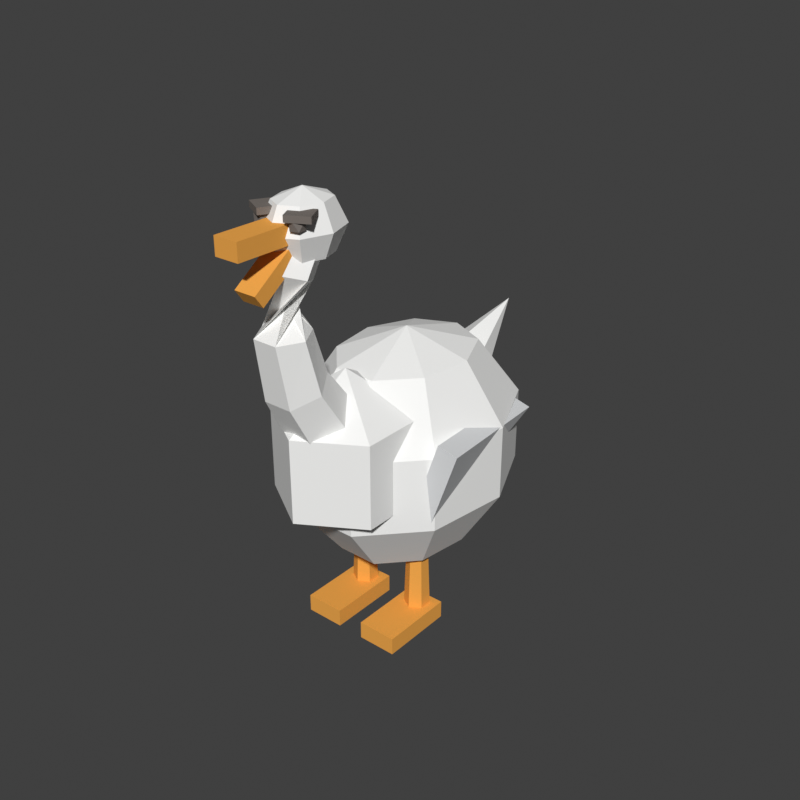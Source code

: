 # Source: goose_guard_v1.blend  (saved by Blender 5.2.44; exported with 4.5.12 LTS)
import bpy
from mathutils import Matrix  # noqa: F401  (used for matrix-valued properties, if any)

bpy.ops.wm.read_factory_settings(use_empty=True)
scene = bpy.context.scene
scene.name = 'Scene'

# ---- collections
col_collection = bpy.data.collections.new('Collection'); scene.collection.children.link(col_collection)

# ---- materials (node trees are filled in below, after node groups)
mat_orange = bpy.data.materials.new('Orange')
mat_goosewhite = bpy.data.materials.new('GooseWhite')
mat_goosegray = bpy.data.materials.new('GooseGray')
mat_dark = bpy.data.materials.new('Dark')

# ---- material node trees
mat_orange.use_nodes = True; mat_orange.node_tree.nodes.clear()
_N = mat_orange.node_tree.nodes; _L = mat_orange.node_tree.links
n0 = _N.new('ShaderNodeBsdfPrincipled'); n0.name = 'Principled BSDF'; n0.location = (-200, 100)
n0.inputs[0].default_value = (0.898, 0.404, 0.075, 1.0)
n0.inputs[2].default_value = 0.85
n0.inputs[10].default_value = 0.005
n0.inputs[13].default_value = 0.12
n1 = _N.new('ShaderNodeOutputMaterial'); n1.name = 'Material Output'; n1.location = (200, 100)
_L.new(n0.outputs[0], n1.inputs[0])
n1.is_active_output = True
mat_goosewhite.use_nodes = True; mat_goosewhite.node_tree.nodes.clear()
_N = mat_goosewhite.node_tree.nodes; _L = mat_goosewhite.node_tree.links
n0 = _N.new('ShaderNodeBsdfPrincipled'); n0.name = 'Principled BSDF'; n0.location = (-200, 100)
n0.inputs[0].default_value = (0.925, 0.925, 0.91, 1.0)
n0.inputs[2].default_value = 0.85
n0.inputs[10].default_value = 0.005
n0.inputs[13].default_value = 0.12
n1 = _N.new('ShaderNodeOutputMaterial'); n1.name = 'Material Output'; n1.location = (200, 100)
_L.new(n0.outputs[0], n1.inputs[0])
n1.is_active_output = True
mat_goosegray.use_nodes = True; mat_goosegray.node_tree.nodes.clear()
_N = mat_goosegray.node_tree.nodes; _L = mat_goosegray.node_tree.links
n0 = _N.new('ShaderNodeBsdfPrincipled'); n0.name = 'Principled BSDF'; n0.location = (-200, 100)
n0.inputs[0].default_value = (0.757, 0.769, 0.78, 1.0)
n0.inputs[2].default_value = 0.85
n0.inputs[10].default_value = 0.005
n0.inputs[13].default_value = 0.12
n1 = _N.new('ShaderNodeOutputMaterial'); n1.name = 'Material Output'; n1.location = (200, 100)
_L.new(n0.outputs[0], n1.inputs[0])
n1.is_active_output = True
mat_dark.use_nodes = True; mat_dark.node_tree.nodes.clear()
_N = mat_dark.node_tree.nodes; _L = mat_dark.node_tree.links
n0 = _N.new('ShaderNodeBsdfPrincipled'); n0.name = 'Principled BSDF'; n0.location = (-200, 100)
n0.inputs[0].default_value = (0.188, 0.165, 0.149, 1.0)
n0.inputs[2].default_value = 0.85
n0.inputs[10].default_value = 0.005
n0.inputs[13].default_value = 0.12
n1 = _N.new('ShaderNodeOutputMaterial'); n1.name = 'Material Output'; n1.location = (200, 100)
_L.new(n0.outputs[0], n1.inputs[0])
n1.is_active_output = True

# ---- world
world_world = bpy.data.worlds.new('World'); scene.world = world_world
world_world.use_nodes = True; world_world.node_tree.nodes.clear()
_N = world_world.node_tree.nodes; _L = world_world.node_tree.links
n0 = _N.new('ShaderNodeOutputWorld'); n0.name = 'World Output'; n0.location = (200, 100)
n1 = _N.new('ShaderNodeBackground'); n1.name = 'Background'; n1.location = (-200, 100)
n1.inputs[0].default_value = (0.05088, 0.05088, 0.05088, 1.0)
_L.new(n1.outputs[0], n0.inputs[0])
n0.is_active_output = True
world_world.color = (0.05088, 0.05088, 0.05088)
world_world.sun_shadow_jitter_overblur = 0.0

# ---- meshes
me_cone = bpy.data.meshes.new('Cone')
me_cone.from_pydata([(0.0, 0.034, -0.11), (0.0, 0.026, 0.11), (0.02944, 0.017, -0.11), (0.02252, 0.013, 0.11), (0.02944, -0.017, -0.11), (0.02252, -0.013, 0.11), (0.0, -0.034, -0.11), (0.0, -0.026, 0.11), (-0.02944, -0.017, -0.11), (-0.02252, -0.013, 0.11), (-0.02944, 0.017, -0.11), (-0.02252, 0.013, 0.11)], [], [(0, 1, 3, 2), (2, 3, 5, 4), (4, 5, 7, 6), (6, 7, 9, 8), (3, 1, 11, 9, 7, 5), (8, 9, 11, 10), (10, 11, 1, 0), (0, 2, 4, 6, 8, 10)])
_uv = me_cone.uv_layers.new(name='UVMap')
_uv.uv.foreach_set('vector', [1.0, 0.5, 1.0, 1.0, 0.8333, 1.0, 0.8333, 0.5, 0.8333, 0.5, 0.8333, 1.0, 0.6667, 1.0, 0.6667, 0.5, 0.6667, 0.5, 0.6667, 1.0, 0.5, 1.0, 0.5, 0.5, 0.5, 0.5, 0.5, 1.0, 0.3333, 1.0, 0.3333, 0.5, 0.4578, 0.37, 0.25, 0.49, 0.04215, 0.37, 0.04215, 0.13, 0.25, 0.01, 0.4578, 0.13, 0.3333, 0.5, 0.3333, 1.0, 0.1667, 1.0, 0.1667, 0.5, 0.1667, 0.5, 0.1667, 1.0, -8.941e-08, 1.0, -8.941e-08, 0.5, 0.75, 0.49, 0.9578, 0.37, 0.9578, 0.13, 0.75, 0.01, 0.5422, 0.13, 0.5422, 0.37])
me_cone.materials.append(mat_orange)
me_cone.update()
me_cube_001 = bpy.data.meshes.new('Cube.001')
me_cube_001.from_pydata([(-1.0, -1.0, -1.0), (-1.0, -1.0, 1.0), (-1.0, 1.0, -1.0), (-1.0, 1.0, 1.0), (1.0, -1.0, -1.0), (1.0, -1.0, 1.0), (1.0, 1.0, -1.0), (1.0, 1.0, 1.0)], [], [(0, 1, 3, 2), (2, 3, 7, 6), (6, 7, 5, 4), (4, 5, 1, 0), (2, 6, 4, 0), (7, 3, 1, 5)])
_uv = me_cube_001.uv_layers.new(name='UVMap')
_uv.uv.foreach_set('vector', [0.375, 0.0, 0.625, 0.0, 0.625, 0.25, 0.375, 0.25, 0.375, 0.25, 0.625, 0.25, 0.625, 0.5, 0.375, 0.5, 0.375, 0.5, 0.625, 0.5, 0.625, 0.75, 0.375, 0.75, 0.375, 0.75, 0.625, 0.75, 0.625, 1.0, 0.375, 1.0, 0.125, 0.5, 0.375, 0.5, 0.375, 0.75, 0.125, 0.75, 0.625, 0.5, 0.875, 0.5, 0.875, 0.75, 0.625, 0.75])
me_cube_001.materials.append(mat_orange)
me_cube_001.update()
me_cone_001 = bpy.data.meshes.new('Cone.001')
me_cone_001.from_pydata([(0.0, 0.034, -0.11), (0.0, 0.026, 0.11), (0.02944, 0.017, -0.11), (0.02252, 0.013, 0.11), (0.02944, -0.017, -0.11), (0.02252, -0.013, 0.11), (0.0, -0.034, -0.11), (0.0, -0.026, 0.11), (-0.02944, -0.017, -0.11), (-0.02252, -0.013, 0.11), (-0.02944, 0.017, -0.11), (-0.02252, 0.013, 0.11)], [], [(0, 1, 3, 2), (2, 3, 5, 4), (4, 5, 7, 6), (6, 7, 9, 8), (3, 1, 11, 9, 7, 5), (8, 9, 11, 10), (10, 11, 1, 0), (0, 2, 4, 6, 8, 10)])
_uv = me_cone_001.uv_layers.new(name='UVMap')
_uv.uv.foreach_set('vector', [1.0, 0.5, 1.0, 1.0, 0.8333, 1.0, 0.8333, 0.5, 0.8333, 0.5, 0.8333, 1.0, 0.6667, 1.0, 0.6667, 0.5, 0.6667, 0.5, 0.6667, 1.0, 0.5, 1.0, 0.5, 0.5, 0.5, 0.5, 0.5, 1.0, 0.3333, 1.0, 0.3333, 0.5, 0.4578, 0.37, 0.25, 0.49, 0.04215, 0.37, 0.04215, 0.13, 0.25, 0.01, 0.4578, 0.13, 0.3333, 0.5, 0.3333, 1.0, 0.1667, 1.0, 0.1667, 0.5, 0.1667, 0.5, 0.1667, 1.0, -8.941e-08, 1.0, -8.941e-08, 0.5, 0.75, 0.49, 0.9578, 0.37, 0.9578, 0.13, 0.75, 0.01, 0.5422, 0.13, 0.5422, 0.37])
me_cone_001.materials.append(mat_orange)
me_cone_001.update()
me_cube_002 = bpy.data.meshes.new('Cube.002')
me_cube_002.from_pydata([(-1.0, -1.0, -1.0), (-1.0, -1.0, 1.0), (-1.0, 1.0, -1.0), (-1.0, 1.0, 1.0), (1.0, -1.0, -1.0), (1.0, -1.0, 1.0), (1.0, 1.0, -1.0), (1.0, 1.0, 1.0)], [], [(0, 1, 3, 2), (2, 3, 7, 6), (6, 7, 5, 4), (4, 5, 1, 0), (2, 6, 4, 0), (7, 3, 1, 5)])
_uv = me_cube_002.uv_layers.new(name='UVMap')
_uv.uv.foreach_set('vector', [0.375, 0.0, 0.625, 0.0, 0.625, 0.25, 0.375, 0.25, 0.375, 0.25, 0.625, 0.25, 0.625, 0.5, 0.375, 0.5, 0.375, 0.5, 0.625, 0.5, 0.625, 0.75, 0.375, 0.75, 0.375, 0.75, 0.625, 0.75, 0.625, 1.0, 0.375, 1.0, 0.125, 0.5, 0.375, 0.5, 0.375, 0.75, 0.125, 0.75, 0.625, 0.5, 0.875, 0.5, 0.875, 0.75, 0.625, 0.75])
me_cube_002.materials.append(mat_orange)
me_cube_002.update()
me_sphere = bpy.data.meshes.new('Sphere')
me_sphere.from_pydata([(0.0, 0.0, 0.3), (0.0, 0.0, -0.3), (0.1133, 0.1351, 0.2427), (0.1834, 0.2186, 0.09271), (0.1834, 0.2186, -0.09271), (0.1133, 0.1351, -0.2427), (0.1737, 0.03062, 0.2427), (0.281, 0.04954, 0.09271), (0.281, 0.04954, -0.09271), (0.1737, 0.03062, -0.2427), (0.1527, -0.08817, 0.2427), (0.2471, -0.1427, 0.09271), (0.2471, -0.1427, -0.09271), (0.1527, -0.08817, -0.2427), (0.06031, -0.1657, 0.2427), (0.09758, -0.2681, 0.09271), (0.09758, -0.2681, -0.09271), (0.06031, -0.1657, -0.2427), (-0.06031, -0.1657, 0.2427), (-0.09758, -0.2681, 0.09271), (-0.09758, -0.2681, -0.09271), (-0.06031, -0.1657, -0.2427), (-0.1527, -0.08817, 0.2427), (-0.2471, -0.1427, 0.09271), (-0.2471, -0.1427, -0.09271), (-0.1527, -0.08817, -0.2427), (-0.1737, 0.03062, 0.2427), (-0.281, 0.04954, 0.09271), (-0.281, 0.04954, -0.09271), (-0.1737, 0.03062, -0.2427), (-0.1133, 0.1351, 0.2427), (-0.1834, 0.2186, 0.09271), (-0.1834, 0.2186, -0.09271), (-0.1133, 0.1351, -0.2427), (-3.725e-08, 0.1763, 0.2427), (-4.47e-08, 0.2853, 0.09271), (-4.47e-08, 0.2853, -0.09271), (-3.725e-08, 0.1763, -0.2427)], [], [(36, 35, 3, 4), (34, 0, 2), (37, 36, 4, 5), (35, 34, 2, 3), (1, 37, 5), (1, 5, 9), (4, 3, 7, 8), (2, 0, 6), (5, 4, 8, 9), (3, 2, 6, 7), (1, 9, 13), (8, 7, 11, 12), (6, 0, 10), (9, 8, 12, 13), (7, 6, 10, 11), (1, 13, 17), (12, 11, 15, 16), (10, 0, 14), (13, 12, 16, 17), (11, 10, 14, 15), (1, 17, 21), (16, 15, 19, 20), (14, 0, 18), (17, 16, 20, 21), (15, 14, 18, 19), (1, 21, 25), (20, 19, 23, 24), (18, 0, 22), (21, 20, 24, 25), (19, 18, 22, 23), (1, 25, 29), (24, 23, 27, 28), (22, 0, 26), (25, 24, 28, 29), (23, 22, 26, 27), (1, 29, 33), (28, 27, 31, 32), (26, 0, 30), (29, 28, 32, 33), (27, 26, 30, 31), (1, 33, 37), (32, 31, 35, 36), (30, 0, 34), (33, 32, 36, 37), (31, 30, 34, 35)])
_uv = me_sphere.uv_layers.new(name='UVMap')
_uv.uv.foreach_set('vector', [0.6667, 0.4, 0.6667, 0.6, 0.5556, 0.6, 0.5556, 0.4, 0.6667, 0.8, 0.6111, 1.0, 0.5556, 0.8, 0.6667, 0.2, 0.6667, 0.4, 0.5556, 0.4, 0.5556, 0.2, 0.6667, 0.6, 0.6667, 0.8, 0.5556, 0.8, 0.5556, 0.6, 0.6111, 0.0, 0.6667, 0.2, 0.5556, 0.2, 0.5, 0.0, 0.5556, 0.2, 0.4444, 0.2, 0.5556, 0.4, 0.5556, 0.6, 0.4444, 0.6, 0.4444, 0.4, 0.5556, 0.8, 0.5, 1.0, 0.4444, 0.8, 0.5556, 0.2, 0.5556, 0.4, 0.4444, 0.4, 0.4444, 0.2, 0.5556, 0.6, 0.5556, 0.8, 0.4444, 0.8, 0.4444, 0.6, 0.3889, 0.0, 0.4444, 0.2, 0.3333, 0.2, 0.4444, 0.4, 0.4444, 0.6, 0.3333, 0.6, 0.3333, 0.4, 0.4444, 0.8, 0.3889, 1.0, 0.3333, 0.8, 0.4444, 0.2, 0.4444, 0.4, 0.3333, 0.4, 0.3333, 0.2, 0.4444, 0.6, 0.4444, 0.8, 0.3333, 0.8, 0.3333, 0.6, 0.2778, 0.0, 0.3333, 0.2, 0.2222, 0.2, 0.3333, 0.4, 0.3333, 0.6, 0.2222, 0.6, 0.2222, 0.4, 0.3333, 0.8, 0.2778, 1.0, 0.2222, 0.8, 0.3333, 0.2, 0.3333, 0.4, 0.2222, 0.4, 0.2222, 0.2, 0.3333, 0.6, 0.3333, 0.8, 0.2222, 0.8, 0.2222, 0.6, 0.1667, 0.0, 0.2222, 0.2, 0.1111, 0.2, 0.2222, 0.4, 0.2222, 0.6, 0.1111, 0.6, 0.1111, 0.4, 0.2222, 0.8, 0.1667, 1.0, 0.1111, 0.8, 0.2222, 0.2, 0.2222, 0.4, 0.1111, 0.4, 0.1111, 0.2, 0.2222, 0.6, 0.2222, 0.8, 0.1111, 0.8, 0.1111, 0.6, 0.05556, 0.0, 0.1111, 0.2, 0.0, 0.2, 0.1111, 0.4, 0.1111, 0.6, 0.0, 0.6, 0.0, 0.4, 0.1111, 0.8, 0.05556, 1.0, 0.0, 0.8, 0.1111, 0.2, 0.1111, 0.4, 0.0, 0.4, 0.0, 0.2, 0.1111, 0.6, 0.1111, 0.8, 0.0, 0.8, 0.0, 0.6, 0.9444, 0.0, 1.0, 0.2, 0.8889, 0.2, 1.0, 0.4, 1.0, 0.6, 0.8889, 0.6, 0.8889, 0.4, 1.0, 0.8, 0.9444, 1.0, 0.8889, 0.8, 1.0, 0.2, 1.0, 0.4, 0.8889, 0.4, 0.8889, 0.2, 1.0, 0.6, 1.0, 0.8, 0.8889, 0.8, 0.8889, 0.6, 0.8333, 0.0, 0.8889, 0.2, 0.7778, 0.2, 0.8889, 0.4, 0.8889, 0.6, 0.7778, 0.6, 0.7778, 0.4, 0.8889, 0.8, 0.8333, 1.0, 0.7778, 0.8, 0.8889, 0.2, 0.8889, 0.4, 0.7778, 0.4, 0.7778, 0.2, 0.8889, 0.6, 0.8889, 0.8, 0.7778, 0.8, 0.7778, 0.6, 0.7222, 0.0, 0.7778, 0.2, 0.6667, 0.2, 0.7778, 0.4, 0.7778, 0.6, 0.6667, 0.6, 0.6667, 0.4, 0.7778, 0.8, 0.7222, 1.0, 0.6667, 0.8, 0.7778, 0.2, 0.7778, 0.4, 0.6667, 0.4, 0.6667, 0.2, 0.7778, 0.6, 0.7778, 0.8, 0.6667, 0.8, 0.6667, 0.6])
me_sphere.materials.append(mat_goosewhite)
me_sphere.update()
me_sphere_001 = bpy.data.meshes.new('Sphere.001')
me_sphere_001.from_pydata([(0.0, 0.0, 0.22), (0.0, 0.1905, -0.11), (0.0, 0.0, -0.22), (0.165, 0.09526, 0.11), (0.165, 0.09526, -0.11), (0.165, -0.09526, 0.11), (0.165, -0.09526, -0.11), (-3.725e-08, -0.1905, 0.11), (-3.725e-08, -0.1905, -0.11), (-0.165, -0.09526, 0.11), (-0.165, -0.09526, -0.11), (-0.165, 0.09526, 0.11), (-0.165, 0.09526, -0.11), (6.706e-08, 0.1905, 0.11)], [], [(2, 1, 4), (1, 13, 3, 4), (13, 0, 3), (2, 4, 6), (4, 3, 5, 6), (3, 0, 5), (2, 6, 8), (6, 5, 7, 8), (5, 0, 7), (2, 8, 10), (8, 7, 9, 10), (7, 0, 9), (2, 10, 12), (10, 9, 11, 12), (9, 0, 11), (2, 12, 1), (12, 11, 13, 1), (11, 0, 13)])
_uv = me_sphere_001.uv_layers.new(name='UVMap')
_uv.uv.foreach_set('vector', [0.5833, 0.0, 0.6667, 0.3333, 0.5, 0.3333, 0.6667, 0.3333, 0.6667, 0.6667, 0.5, 0.6667, 0.5, 0.3333, 0.6667, 0.6667, 0.5833, 1.0, 0.5, 0.6667, 0.4167, 0.0, 0.5, 0.3333, 0.3333, 0.3333, 0.5, 0.3333, 0.5, 0.6667, 0.3333, 0.6667, 0.3333, 0.3333, 0.5, 0.6667, 0.4167, 1.0, 0.3333, 0.6667, 0.25, 0.0, 0.3333, 0.3333, 0.1667, 0.3333, 0.3333, 0.3333, 0.3333, 0.6667, 0.1667, 0.6667, 0.1667, 0.3333, 0.3333, 0.6667, 0.25, 1.0, 0.1667, 0.6667, 0.08333, 0.0, 0.1667, 0.3333, 0.0, 0.3333, 0.1667, 0.3333, 0.1667, 0.6667, 0.0, 0.6667, 0.0, 0.3333, 0.1667, 0.6667, 0.08333, 1.0, 0.0, 0.6667, 0.9167, 0.0, 1.0, 0.3333, 0.8333, 0.3333, 1.0, 0.3333, 1.0, 0.6667, 0.8333, 0.6667, 0.8333, 0.3333, 1.0, 0.6667, 0.9167, 1.0, 0.8333, 0.6667, 0.75, 0.0, 0.8333, 0.3333, 0.6667, 0.3333, 0.8333, 0.3333, 0.8333, 0.6667, 0.6667, 0.6667, 0.6667, 0.3333, 0.8333, 0.6667, 0.75, 1.0, 0.6667, 0.6667])
me_sphere_001.materials.append(mat_goosewhite)
me_sphere_001.update()
me_neck = bpy.data.meshes.new('Neck')
me_neck.from_pydata([(-0.1, -0.13, 0.48), (-0.05, -0.1938, 0.4215), (0.05, -0.1938, 0.4215), (0.1, -0.13, 0.48), (0.05, -0.06616, 0.5385), (-0.05, -0.06616, 0.5385), (-0.085, -0.24, 0.6), (-0.0425, -0.2986, 0.5555), (0.0425, -0.2986, 0.5555), (0.085, -0.24, 0.6), (0.0425, -0.1814, 0.6445), (-0.0425, -0.1814, 0.6445), (-0.072, -0.32, 0.73), (-0.036, -0.3774, 0.7057), (0.036, -0.3774, 0.7057), (0.072, -0.32, 0.73), (0.036, -0.2626, 0.7543), (-0.036, -0.2626, 0.7543), (-0.062, -0.35, 0.86), (-0.031, -0.4037, 0.8579), (0.031, -0.4037, 0.8579), (0.062, -0.35, 0.86), (0.031, -0.2963, 0.8621), (-0.031, -0.2963, 0.8621), (0.054, -0.33, 0.98), (0.027, -0.2861, 0.9638), (-0.027, -0.2861, 0.9638), (-0.054, -0.33, 0.98), (-0.027, -0.3739, 0.9962), (0.027, -0.3739, 0.9962), (0.048, -0.28, 1.05), (0.024, -0.2462, 1.026), (-0.024, -0.2462, 1.026), (-0.048, -0.28, 1.05), (-0.024, -0.3138, 1.074), (0.024, -0.3138, 1.074)], [], [(0, 1, 7, 6), (1, 2, 8, 7), (2, 3, 9, 8), (3, 4, 10, 9), (4, 5, 11, 10), (5, 0, 6, 11), (6, 7, 13, 12), (7, 8, 14, 13), (8, 9, 15, 14), (9, 10, 16, 15), (10, 11, 17, 16), (11, 6, 12, 17), (12, 13, 19, 18), (13, 14, 20, 19), (14, 15, 21, 20), (15, 16, 22, 21), (16, 17, 23, 22), (17, 12, 18, 23), (18, 19, 25, 24), (19, 20, 26, 25), (20, 21, 27, 26), (21, 22, 28, 27), (22, 23, 29, 28), (23, 18, 24, 29), (24, 25, 31, 30), (25, 26, 32, 31), (26, 27, 33, 32), (27, 28, 34, 33), (28, 29, 35, 34), (29, 24, 30, 35), (5, 4, 3, 2, 1, 0), (30, 31, 32, 33, 34, 35)])
me_neck.materials.append(mat_goosewhite)
me_neck.update()
me_wing__1 = bpy.data.meshes.new('Wing.-1')
me_wing__1.from_pydata([(-0.025, -0.1596, 0.11), (0.025, -0.1596, 0.11), (-0.025, -0.1596, -0.11), (0.025, -0.1596, -0.11), (-0.025, 0.2204, 0.03), (0.025, 0.2204, 0.03)], [], [(0, 1, 5, 4), (2, 4, 5, 3), (0, 2, 3, 1), (0, 4, 2), (1, 3, 5)])
me_wing__1.materials.append(mat_goosegray)
me_wing__1.update()
me_wing_1 = bpy.data.meshes.new('Wing.1')
me_wing_1.from_pydata([(-0.025, -0.1596, 0.11), (0.025, -0.1596, 0.11), (-0.025, -0.1596, -0.11), (0.025, -0.1596, -0.11), (-0.025, 0.2204, 0.03), (0.025, 0.2204, 0.03)], [], [(0, 1, 5, 4), (2, 4, 5, 3), (0, 2, 3, 1), (0, 4, 2), (1, 3, 5)])
me_wing_1.materials.append(mat_goosegray)
me_wing_1.update()
me_sphere_002 = bpy.data.meshes.new('Sphere.002')
me_sphere_002.from_pydata([(0.0, 0.0, 0.085), (0.0, 0.0601, 0.0601), (0.0, 0.085, 0.0), (0.0, 0.0601, -0.0601), (0.0, 0.0, -0.085), (0.0425, 0.0425, 0.0601), (0.0601, 0.0601, 0.0), (0.0425, 0.0425, -0.0601), (0.0601, 0.0, 0.0601), (0.085, 0.0, 0.0), (0.0601, 0.0, -0.0601), (0.0425, -0.0425, 0.0601), (0.0601, -0.0601, 0.0), (0.0425, -0.0425, -0.0601), (0.0, -0.0601, 0.0601), (0.0, -0.085, 0.0), (0.0, -0.0601, -0.0601), (-0.0425, -0.0425, 0.0601), (-0.0601, -0.0601, 0.0), (-0.0425, -0.0425, -0.0601), (-0.0601, 0.0, 0.0601), (-0.085, 0.0, 0.0), (-0.0601, 0.0, -0.0601), (-0.0425, 0.0425, 0.0601), (-0.0601, 0.0601, 0.0), (-0.0425, 0.0425, -0.0601)], [], [(3, 2, 6, 7), (1, 0, 5), (4, 3, 7), (2, 1, 5, 6), (5, 0, 8), (4, 7, 10), (6, 5, 8, 9), (7, 6, 9, 10), (10, 9, 12, 13), (8, 0, 11), (4, 10, 13), (9, 8, 11, 12), (13, 12, 15, 16), (11, 0, 14), (4, 13, 16), (12, 11, 14, 15), (16, 15, 18, 19), (14, 0, 17), (4, 16, 19), (15, 14, 17, 18), (19, 18, 21, 22), (17, 0, 20), (4, 19, 22), (18, 17, 20, 21), (22, 21, 24, 25), (20, 0, 23), (4, 22, 25), (21, 20, 23, 24), (24, 23, 1, 2), (25, 24, 2, 3), (23, 0, 1), (4, 25, 3)])
_uv = me_sphere_002.uv_layers.new(name='UVMap')
_uv.uv.foreach_set('vector', [0.75, 0.25, 0.75, 0.5, 0.625, 0.5, 0.625, 0.25, 0.75, 0.75, 0.6875, 1.0, 0.625, 0.75, 0.6875, 0.0, 0.75, 0.25, 0.625, 0.25, 0.75, 0.5, 0.75, 0.75, 0.625, 0.75, 0.625, 0.5, 0.625, 0.75, 0.5625, 1.0, 0.5, 0.75, 0.5625, 0.0, 0.625, 0.25, 0.5, 0.25, 0.625, 0.5, 0.625, 0.75, 0.5, 0.75, 0.5, 0.5, 0.625, 0.25, 0.625, 0.5, 0.5, 0.5, 0.5, 0.25, 0.5, 0.25, 0.5, 0.5, 0.375, 0.5, 0.375, 0.25, 0.5, 0.75, 0.4375, 1.0, 0.375, 0.75, 0.4375, 0.0, 0.5, 0.25, 0.375, 0.25, 0.5, 0.5, 0.5, 0.75, 0.375, 0.75, 0.375, 0.5, 0.375, 0.25, 0.375, 0.5, 0.25, 0.5, 0.25, 0.25, 0.375, 0.75, 0.3125, 1.0, 0.25, 0.75, 0.3125, 0.0, 0.375, 0.25, 0.25, 0.25, 0.375, 0.5, 0.375, 0.75, 0.25, 0.75, 0.25, 0.5, 0.25, 0.25, 0.25, 0.5, 0.125, 0.5, 0.125, 0.25, 0.25, 0.75, 0.1875, 1.0, 0.125, 0.75, 0.1875, 0.0, 0.25, 0.25, 0.125, 0.25, 0.25, 0.5, 0.25, 0.75, 0.125, 0.75, 0.125, 0.5, 0.125, 0.25, 0.125, 0.5, 0.0, 0.5, 0.0, 0.25, 0.125, 0.75, 0.0625, 1.0, 0.0, 0.75, 0.0625, 0.0, 0.125, 0.25, 0.0, 0.25, 0.125, 0.5, 0.125, 0.75, 0.0, 0.75, 0.0, 0.5, 1.0, 0.25, 1.0, 0.5, 0.875, 0.5, 0.875, 0.25, 1.0, 0.75, 0.9375, 1.0, 0.875, 0.75, 0.9375, 0.0, 1.0, 0.25, 0.875, 0.25, 1.0, 0.5, 1.0, 0.75, 0.875, 0.75, 0.875, 0.5, 0.875, 0.5, 0.875, 0.75, 0.75, 0.75, 0.75, 0.5, 0.875, 0.25, 0.875, 0.5, 0.75, 0.5, 0.75, 0.25, 0.875, 0.75, 0.8125, 1.0, 0.75, 0.75, 0.8125, 0.0, 0.875, 0.25, 0.75, 0.25])
me_sphere_002.materials.append(mat_goosewhite)
me_sphere_002.update()
me_cube_003 = bpy.data.meshes.new('Cube.003')
me_cube_003.from_pydata([(-1.0, -1.0, -1.0), (-1.0, -1.0, 1.0), (-1.0, 1.0, -1.0), (-1.0, 1.0, 1.0), (1.0, -1.0, -1.0), (1.0, -1.0, 1.0), (1.0, 1.0, -1.0), (1.0, 1.0, 1.0)], [], [(0, 1, 3, 2), (2, 3, 7, 6), (6, 7, 5, 4), (4, 5, 1, 0), (2, 6, 4, 0), (7, 3, 1, 5)])
_uv = me_cube_003.uv_layers.new(name='UVMap')
_uv.uv.foreach_set('vector', [0.375, 0.0, 0.625, 0.0, 0.625, 0.25, 0.375, 0.25, 0.375, 0.25, 0.625, 0.25, 0.625, 0.5, 0.375, 0.5, 0.375, 0.5, 0.625, 0.5, 0.625, 0.75, 0.375, 0.75, 0.375, 0.75, 0.625, 0.75, 0.625, 1.0, 0.375, 1.0, 0.125, 0.5, 0.375, 0.5, 0.375, 0.75, 0.125, 0.75, 0.625, 0.5, 0.875, 0.5, 0.875, 0.75, 0.625, 0.75])
me_cube_003.materials.append(mat_orange)
me_cube_003.update()
me_cube_004 = bpy.data.meshes.new('Cube.004')
me_cube_004.from_pydata([(-1.0, -1.0, -1.0), (-1.0, -1.0, 1.0), (-1.0, 1.0, -1.0), (-1.0, 1.0, 1.0), (1.0, -1.0, -1.0), (1.0, -1.0, 1.0), (1.0, 1.0, -1.0), (1.0, 1.0, 1.0)], [], [(0, 1, 3, 2), (2, 3, 7, 6), (6, 7, 5, 4), (4, 5, 1, 0), (2, 6, 4, 0), (7, 3, 1, 5)])
_uv = me_cube_004.uv_layers.new(name='UVMap')
_uv.uv.foreach_set('vector', [0.375, 0.0, 0.625, 0.0, 0.625, 0.25, 0.375, 0.25, 0.375, 0.25, 0.625, 0.25, 0.625, 0.5, 0.375, 0.5, 0.375, 0.5, 0.625, 0.5, 0.625, 0.75, 0.375, 0.75, 0.375, 0.75, 0.625, 0.75, 0.625, 1.0, 0.375, 1.0, 0.125, 0.5, 0.375, 0.5, 0.375, 0.75, 0.125, 0.75, 0.625, 0.5, 0.875, 0.5, 0.875, 0.75, 0.625, 0.75])
me_cube_004.materials.append(mat_orange)
me_cube_004.update()
me_icosphere = bpy.data.meshes.new('Icosphere')
me_icosphere.from_pydata([(0.0, 0.0, -0.019), (0.01375, -0.009989, -0.008497), (-0.005251, -0.01616, -0.008497), (-0.01699, 0.0, -0.008497), (-0.005251, 0.01616, -0.008497), (0.01375, 0.009989, -0.008497), (0.005251, -0.01616, 0.008497), (-0.01375, -0.009989, 0.008497), (-0.01375, 0.009989, 0.008497), (0.005251, 0.01616, 0.008497), (0.01699, 0.0, 0.008497), (0.0, 0.0, 0.019)], [], [(0, 1, 2), (1, 0, 5), (0, 2, 3), (0, 3, 4), (0, 4, 5), (1, 5, 10), (2, 1, 6), (3, 2, 7), (4, 3, 8), (5, 4, 9), (1, 10, 6), (2, 6, 7), (3, 7, 8), (4, 8, 9), (5, 9, 10), (6, 10, 11), (7, 6, 11), (8, 7, 11), (9, 8, 11), (10, 9, 11)])
_uv = me_icosphere.uv_layers.new(name='UVMap')
_uv.uv.foreach_set('vector', [0.1818, 0.0, 0.2727, 0.1575, 0.09091, 0.1575, 0.2727, 0.1575, 0.3636, 0.0, 0.4545, 0.1575, 0.9091, 0.0, 1.0, 0.1575, 0.8182, 0.1575, 0.7273, 0.0, 0.8182, 0.1575, 0.6364, 0.1575, 0.5455, 0.0, 0.6364, 0.1575, 0.4545, 0.1575, 0.2727, 0.1575, 0.4545, 0.1575, 0.3636, 0.3149, 0.09091, 0.1575, 0.2727, 0.1575, 0.1818, 0.3149, 0.8182, 0.1575, 1.0, 0.1575, 0.9091, 0.3149, 0.6364, 0.1575, 0.8182, 0.1575, 0.7273, 0.3149, 0.4545, 0.1575, 0.6364, 0.1575, 0.5455, 0.3149, 0.2727, 0.1575, 0.3636, 0.3149, 0.1818, 0.3149, 0.09091, 0.1575, 0.1818, 0.3149, 0.0, 0.3149, 0.8182, 0.1575, 0.9091, 0.3149, 0.7273, 0.3149, 0.6364, 0.1575, 0.7273, 0.3149, 0.5455, 0.3149, 0.4545, 0.1575, 0.5455, 0.3149, 0.3636, 0.3149, 0.1818, 0.3149, 0.3636, 0.3149, 0.2727, 0.4724, 0.0, 0.3149, 0.1818, 0.3149, 0.09091, 0.4724, 0.7273, 0.3149, 0.9091, 0.3149, 0.8182, 0.4724, 0.5455, 0.3149, 0.7273, 0.3149, 0.6364, 0.4724, 0.3636, 0.3149, 0.5455, 0.3149, 0.4545, 0.4724])
me_icosphere.materials.append(mat_dark)
me_icosphere.update()
me_cube_005 = bpy.data.meshes.new('Cube.005')
me_cube_005.from_pydata([(-1.0, -1.0, -1.0), (-1.0, -1.0, 1.0), (-1.0, 1.0, -1.0), (-1.0, 1.0, 1.0), (1.0, -1.0, -1.0), (1.0, -1.0, 1.0), (1.0, 1.0, -1.0), (1.0, 1.0, 1.0)], [], [(0, 1, 3, 2), (2, 3, 7, 6), (6, 7, 5, 4), (4, 5, 1, 0), (2, 6, 4, 0), (7, 3, 1, 5)])
_uv = me_cube_005.uv_layers.new(name='UVMap')
_uv.uv.foreach_set('vector', [0.375, 0.0, 0.625, 0.0, 0.625, 0.25, 0.375, 0.25, 0.375, 0.25, 0.625, 0.25, 0.625, 0.5, 0.375, 0.5, 0.375, 0.5, 0.625, 0.5, 0.625, 0.75, 0.375, 0.75, 0.375, 0.75, 0.625, 0.75, 0.625, 1.0, 0.375, 1.0, 0.125, 0.5, 0.375, 0.5, 0.375, 0.75, 0.125, 0.75, 0.625, 0.5, 0.875, 0.5, 0.875, 0.75, 0.625, 0.75])
me_cube_005.materials.append(mat_dark)
me_cube_005.update()
me_icosphere_001 = bpy.data.meshes.new('Icosphere.001')
me_icosphere_001.from_pydata([(0.0, 0.0, -0.019), (0.01375, -0.009989, -0.008497), (-0.005251, -0.01616, -0.008497), (-0.01699, 0.0, -0.008497), (-0.005251, 0.01616, -0.008497), (0.01375, 0.009989, -0.008497), (0.005251, -0.01616, 0.008497), (-0.01375, -0.009989, 0.008497), (-0.01375, 0.009989, 0.008497), (0.005251, 0.01616, 0.008497), (0.01699, 0.0, 0.008497), (0.0, 0.0, 0.019)], [], [(0, 1, 2), (1, 0, 5), (0, 2, 3), (0, 3, 4), (0, 4, 5), (1, 5, 10), (2, 1, 6), (3, 2, 7), (4, 3, 8), (5, 4, 9), (1, 10, 6), (2, 6, 7), (3, 7, 8), (4, 8, 9), (5, 9, 10), (6, 10, 11), (7, 6, 11), (8, 7, 11), (9, 8, 11), (10, 9, 11)])
_uv = me_icosphere_001.uv_layers.new(name='UVMap')
_uv.uv.foreach_set('vector', [0.1818, 0.0, 0.2727, 0.1575, 0.09091, 0.1575, 0.2727, 0.1575, 0.3636, 0.0, 0.4545, 0.1575, 0.9091, 0.0, 1.0, 0.1575, 0.8182, 0.1575, 0.7273, 0.0, 0.8182, 0.1575, 0.6364, 0.1575, 0.5455, 0.0, 0.6364, 0.1575, 0.4545, 0.1575, 0.2727, 0.1575, 0.4545, 0.1575, 0.3636, 0.3149, 0.09091, 0.1575, 0.2727, 0.1575, 0.1818, 0.3149, 0.8182, 0.1575, 1.0, 0.1575, 0.9091, 0.3149, 0.6364, 0.1575, 0.8182, 0.1575, 0.7273, 0.3149, 0.4545, 0.1575, 0.6364, 0.1575, 0.5455, 0.3149, 0.2727, 0.1575, 0.3636, 0.3149, 0.1818, 0.3149, 0.09091, 0.1575, 0.1818, 0.3149, 0.0, 0.3149, 0.8182, 0.1575, 0.9091, 0.3149, 0.7273, 0.3149, 0.6364, 0.1575, 0.7273, 0.3149, 0.5455, 0.3149, 0.4545, 0.1575, 0.5455, 0.3149, 0.3636, 0.3149, 0.1818, 0.3149, 0.3636, 0.3149, 0.2727, 0.4724, 0.0, 0.3149, 0.1818, 0.3149, 0.09091, 0.4724, 0.7273, 0.3149, 0.9091, 0.3149, 0.8182, 0.4724, 0.5455, 0.3149, 0.7273, 0.3149, 0.6364, 0.4724, 0.3636, 0.3149, 0.5455, 0.3149, 0.4545, 0.4724])
me_icosphere_001.materials.append(mat_dark)
me_icosphere_001.update()
me_cube_006 = bpy.data.meshes.new('Cube.006')
me_cube_006.from_pydata([(-1.0, -1.0, -1.0), (-1.0, -1.0, 1.0), (-1.0, 1.0, -1.0), (-1.0, 1.0, 1.0), (1.0, -1.0, -1.0), (1.0, -1.0, 1.0), (1.0, 1.0, -1.0), (1.0, 1.0, 1.0)], [], [(0, 1, 3, 2), (2, 3, 7, 6), (6, 7, 5, 4), (4, 5, 1, 0), (2, 6, 4, 0), (7, 3, 1, 5)])
_uv = me_cube_006.uv_layers.new(name='UVMap')
_uv.uv.foreach_set('vector', [0.375, 0.0, 0.625, 0.0, 0.625, 0.25, 0.375, 0.25, 0.375, 0.25, 0.625, 0.25, 0.625, 0.5, 0.375, 0.5, 0.375, 0.5, 0.625, 0.5, 0.625, 0.75, 0.375, 0.75, 0.375, 0.75, 0.625, 0.75, 0.625, 1.0, 0.375, 1.0, 0.125, 0.5, 0.375, 0.5, 0.375, 0.75, 0.125, 0.75, 0.625, 0.5, 0.875, 0.5, 0.875, 0.75, 0.625, 0.75])
me_cube_006.materials.append(mat_dark)
me_cube_006.update()
me_cone_002 = bpy.data.meshes.new('Cone.002')
me_cone_002.from_pydata([(0.0, 0.075, -0.12), (0.06495, 0.0375, -0.12), (0.06495, -0.0375, -0.12), (0.0, -0.075, -0.12), (-0.06495, -0.0375, -0.12), (-0.06495, 0.0375, -0.12), (0.0, 0.0, 0.12)], [], [(0, 6, 1), (1, 6, 2), (2, 6, 3), (3, 6, 4), (0, 1, 2, 3, 4, 5), (4, 6, 5), (5, 6, 0)])
_uv = me_cone_002.uv_layers.new(name='UVMap')
_uv.uv.foreach_set('vector', [0.25, 0.49, 0.25, 0.25, 0.4578, 0.37, 0.4578, 0.37, 0.25, 0.25, 0.4578, 0.13, 0.4578, 0.13, 0.25, 0.25, 0.25, 0.01, 0.25, 0.01, 0.25, 0.25, 0.04215, 0.13, 0.75, 0.49, 0.9578, 0.37, 0.9578, 0.13, 0.75, 0.01, 0.5422, 0.13, 0.5422, 0.37, 0.04215, 0.13, 0.25, 0.25, 0.04215, 0.37, 0.04215, 0.37, 0.25, 0.25, 0.25, 0.49])
me_cone_002.materials.append(mat_goosewhite)
me_cone_002.update()

# ---- objects
ob_shank__1 = bpy.data.objects.new('Shank.-1', me_cone)
ob_foot__1 = bpy.data.objects.new('Foot.-1', me_cube_001)
ob_shank_1 = bpy.data.objects.new('Shank.1', me_cone_001)
ob_foot_1 = bpy.data.objects.new('Foot.1', me_cube_002)
ob_body = bpy.data.objects.new('Body', me_sphere)
ob_chest = bpy.data.objects.new('Chest', me_sphere_001)
ob_neck = bpy.data.objects.new('Neck', me_neck)
ob_wing__1 = bpy.data.objects.new('Wing.-1', me_wing__1)
ob_wing_1 = bpy.data.objects.new('Wing.1', me_wing_1)
ob_head = bpy.data.objects.new('Head', me_sphere_002)
ob_beakup = bpy.data.objects.new('BeakUp', me_cube_003)
ob_beakdown = bpy.data.objects.new('BeakDown', me_cube_004)
ob_eye__1 = bpy.data.objects.new('Eye.-1', me_icosphere)
ob_brow__1 = bpy.data.objects.new('Brow.-1', me_cube_005)
ob_eye_1 = bpy.data.objects.new('Eye.1', me_icosphere_001)
ob_brow_1 = bpy.data.objects.new('Brow.1', me_cube_006)
ob_tail = bpy.data.objects.new('Tail', me_cone_002)

# ---- transforms, parenting, visibility, modifiers, constraints
ob_shank__1.location = (-0.085, -0.02, 0.11)
ob_foot__1.location = (-0.085, -0.08, 0.022)
ob_foot__1.scale = (0.05, 0.095, 0.0225)
ob_shank_1.location = (0.085, -0.02, 0.11)
ob_foot_1.location = (0.085, -0.08, 0.022)
ob_foot_1.scale = (0.05, 0.095, 0.0225)
ob_body.location = (0.0, 0.04, 0.45)
ob_body.scale = (0.86, 1.1, 1.0)
ob_chest.location = (0.0, -0.17, 0.51)
ob_chest.scale = (0.9, 0.95, 0.95)
ob_neck.location = (0.0, 0.0, 0.0)
ob_wing__1.location = (-0.2, 0.03, 0.49)
ob_wing__1.rotation_euler = (0.07, -0.1, -0.13)
ob_wing__1.scale = (-1.0, 1.0, 1.0)
ob_wing_1.location = (0.2, 0.03, 0.49)
ob_wing_1.rotation_euler = (0.07, 0.34, 0.13)
ob_head.location = (0.0, -0.28, 1.07)
ob_head.scale = (0.95, 1.15, 0.95)
ob_beakup.location = (0.0, -0.4, 1.075)
ob_beakup.scale = (0.031, 0.085, 0.021)
ob_beakdown.location = (0.0, -0.375, 1.005)
ob_beakdown.rotation_euler = (0.62, 0.0, 0.0)
ob_beakdown.scale = (0.028, 0.075, 0.018)
ob_eye__1.location = (-0.048, -0.345, 1.095)
ob_brow__1.location = (-0.048, -0.335, 1.112)
ob_brow__1.rotation_euler = (0.0, 0.0, -0.5)
ob_brow__1.scale = (0.028, 0.025, 0.0075)
ob_eye_1.location = (0.048, -0.345, 1.095)
ob_brow_1.location = (0.048, -0.335, 1.112)
ob_brow_1.rotation_euler = (0.0, 0.0, 0.5)
ob_brow_1.scale = (0.028, 0.025, 0.0075)
ob_tail.location = (0.0, 0.35, 0.63)
ob_tail.rotation_euler = (-1.05, 0.0, 0.0)

# ---- collection membership
col_collection.objects.link(ob_shank__1)
col_collection.objects.link(ob_foot__1)
col_collection.objects.link(ob_shank_1)
col_collection.objects.link(ob_foot_1)
col_collection.objects.link(ob_body)
col_collection.objects.link(ob_chest)
col_collection.objects.link(ob_neck)
col_collection.objects.link(ob_wing__1)
col_collection.objects.link(ob_wing_1)
col_collection.objects.link(ob_head)
col_collection.objects.link(ob_beakup)
col_collection.objects.link(ob_beakdown)
col_collection.objects.link(ob_eye__1)
col_collection.objects.link(ob_brow__1)
col_collection.objects.link(ob_eye_1)
col_collection.objects.link(ob_brow_1)
col_collection.objects.link(ob_tail)

# ---- scene / render settings (as saved in the file)
scene.frame_start = 1; scene.frame_end = 250; scene.frame_set(1)
scene.render.engine = 'BLENDER_EEVEE_NEXT'
scene.render.image_settings.color_mode = 'RGB'
scene.render.image_settings.compression = 100
scene.render.resolution_x = 960
scene.render.resolution_y = 960
scene.render.bake_bias = 0.0
scene.render.bake_samples = 0
scene.render.compositor_device = 'GPU'
scene.eevee.taa_render_samples = 48
scene.eevee.use_volume_custom_range = False
scene.eevee.fast_gi_thickness_near = 0.1
scene.eevee.fast_gi_thickness_far = 0.0
scene.eevee.shadow_ray_count = 2
scene.eevee.ray_tracing_options.screen_trace_thickness = 0.1
scene.eevee.use_raytracing = True
scene.view_settings.view_transform = 'Standard'
bpy.context.view_layer.update()

# ---- added for rendering (the .blend has no active camera and no usable light): camera, sun
cam_auto = bpy.data.cameras.new('AutoCamera')
cam_auto.lens = 50.0
cam_auto.sensor_width = 36.0
cam_auto.clip_end = 1000.0
ob_auto_camera = bpy.data.objects.new('AutoCamera', cam_auto)
scene.collection.objects.link(ob_auto_camera)
ob_auto_camera.location = (1.49215, -1.77446, 1.76023)
ob_auto_camera.rotation_euler = (1.09748, -7.21219e-08, 0.694738)
scene.camera = ob_auto_camera
light_auto_sun = bpy.data.lights.new('AutoSun', 'SUN')
light_auto_sun.energy = 3.0
light_auto_sun.angle = 0.0523599
ob_auto_sun = bpy.data.objects.new('AutoSun', light_auto_sun)
scene.collection.objects.link(ob_auto_sun)
ob_auto_sun.rotation_euler = (0.872665, 0.174533, 0.523599)
bpy.context.view_layer.update()

